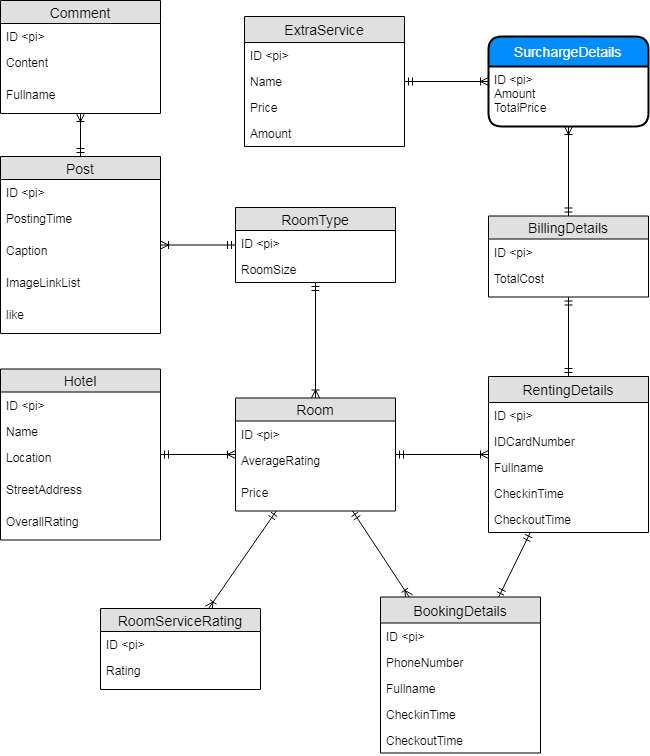

The diagram above was exported from draw.io. Its source (the exported page's mxGraphModel, read from the mxfile embedded in the PNG):
<mxGraphModel dx="2249" dy="1933" grid="1" gridSize="10" guides="1" tooltips="1" connect="1" arrows="1" fold="1" page="1" pageScale="1" pageWidth="827" pageHeight="1169" math="0" shadow="0">
  <root>
    <mxCell id="0" />
    <mxCell id="1" parent="0" />
    <mxCell id="HMpFRkQOSU1bXePTaPa--12" value="Hotel" style="swimlane;fontStyle=0;childLayout=stackLayout;horizontal=1;startSize=23;fillColor=#e0e0e0;horizontalStack=0;resizeParent=1;resizeParentMax=0;resizeLast=0;collapsible=1;marginBottom=0;swimlaneFillColor=#ffffff;align=center;fontSize=14;" parent="1" vertex="1">
      <mxGeometry x="-180" y="51.5" width="160" height="171" as="geometry" />
    </mxCell>
    <mxCell id="HMpFRkQOSU1bXePTaPa--13" value="ID &lt;pi&gt;" style="text;strokeColor=none;fillColor=none;spacingLeft=4;spacingRight=4;overflow=hidden;rotatable=0;points=[[0,0.5],[1,0.5]];portConstraint=eastwest;fontSize=12;" parent="HMpFRkQOSU1bXePTaPa--12" vertex="1">
      <mxGeometry y="23" width="160" height="26" as="geometry" />
    </mxCell>
    <mxCell id="HMpFRkQOSU1bXePTaPa--14" value="Name" style="text;strokeColor=none;fillColor=none;spacingLeft=4;spacingRight=4;overflow=hidden;rotatable=0;points=[[0,0.5],[1,0.5]];portConstraint=eastwest;fontSize=12;" parent="HMpFRkQOSU1bXePTaPa--12" vertex="1">
      <mxGeometry y="49" width="160" height="26" as="geometry" />
    </mxCell>
    <mxCell id="HMpFRkQOSU1bXePTaPa--21" value="Location&#10;&#10;" style="text;strokeColor=none;fillColor=none;spacingLeft=4;spacingRight=4;overflow=hidden;rotatable=0;points=[[0,0.5],[1,0.5]];portConstraint=eastwest;fontSize=12;" parent="HMpFRkQOSU1bXePTaPa--12" vertex="1">
      <mxGeometry y="75" width="160" height="32" as="geometry" />
    </mxCell>
    <mxCell id="HMpFRkQOSU1bXePTaPa--15" value="StreetAddress" style="text;strokeColor=none;fillColor=none;spacingLeft=4;spacingRight=4;overflow=hidden;rotatable=0;points=[[0,0.5],[1,0.5]];portConstraint=eastwest;fontSize=12;" parent="HMpFRkQOSU1bXePTaPa--12" vertex="1">
      <mxGeometry y="107" width="160" height="32" as="geometry" />
    </mxCell>
    <mxCell id="HMpFRkQOSU1bXePTaPa--22" value="OverallRating" style="text;strokeColor=none;fillColor=none;spacingLeft=4;spacingRight=4;overflow=hidden;rotatable=0;points=[[0,0.5],[1,0.5]];portConstraint=eastwest;fontSize=12;" parent="HMpFRkQOSU1bXePTaPa--12" vertex="1">
      <mxGeometry y="139" width="160" height="32" as="geometry" />
    </mxCell>
    <mxCell id="hRjlqVwi_vLr8v_Ms1hw-10" style="edgeStyle=orthogonalEdgeStyle;rounded=0;orthogonalLoop=1;jettySize=auto;html=1;startArrow=ERmandOne;startFill=0;endArrow=ERmandOne;endFill=0;" parent="1" source="HMpFRkQOSU1bXePTaPa--17" target="hRjlqVwi_vLr8v_Ms1hw-1" edge="1">
      <mxGeometry relative="1" as="geometry" />
    </mxCell>
    <mxCell id="hRjlqVwi_vLr8v_Ms1hw-26" style="rounded=0;orthogonalLoop=1;jettySize=auto;html=1;startArrow=ERmandOne;startFill=0;endArrow=ERmandOne;endFill=0;" parent="1" source="HMpFRkQOSU1bXePTaPa--17" target="hRjlqVwi_vLr8v_Ms1hw-20" edge="1">
      <mxGeometry relative="1" as="geometry" />
    </mxCell>
    <mxCell id="HMpFRkQOSU1bXePTaPa--17" value="RentingDetails" style="swimlane;fontStyle=0;childLayout=stackLayout;horizontal=1;startSize=26;fillColor=#e0e0e0;horizontalStack=0;resizeParent=1;resizeParentMax=0;resizeLast=0;collapsible=1;marginBottom=0;swimlaneFillColor=#ffffff;align=center;fontSize=14;" parent="1" vertex="1">
      <mxGeometry x="308" y="59" width="160" height="156" as="geometry" />
    </mxCell>
    <mxCell id="HMpFRkQOSU1bXePTaPa--18" value="ID &lt;pi&gt;" style="text;strokeColor=none;fillColor=none;spacingLeft=4;spacingRight=4;overflow=hidden;rotatable=0;points=[[0,0.5],[1,0.5]];portConstraint=eastwest;fontSize=12;" parent="HMpFRkQOSU1bXePTaPa--17" vertex="1">
      <mxGeometry y="26" width="160" height="26" as="geometry" />
    </mxCell>
    <mxCell id="hRjlqVwi_vLr8v_Ms1hw-9" value="IDCardNumber" style="text;strokeColor=none;fillColor=none;spacingLeft=4;spacingRight=4;overflow=hidden;rotatable=0;points=[[0,0.5],[1,0.5]];portConstraint=eastwest;fontSize=12;" parent="HMpFRkQOSU1bXePTaPa--17" vertex="1">
      <mxGeometry y="52" width="160" height="26" as="geometry" />
    </mxCell>
    <mxCell id="HMpFRkQOSU1bXePTaPa--19" value="Fullname" style="text;strokeColor=none;fillColor=none;spacingLeft=4;spacingRight=4;overflow=hidden;rotatable=0;points=[[0,0.5],[1,0.5]];portConstraint=eastwest;fontSize=12;" parent="HMpFRkQOSU1bXePTaPa--17" vertex="1">
      <mxGeometry y="78" width="160" height="26" as="geometry" />
    </mxCell>
    <mxCell id="HMpFRkQOSU1bXePTaPa--24" value="CheckinTime" style="text;strokeColor=none;fillColor=none;spacingLeft=4;spacingRight=4;overflow=hidden;rotatable=0;points=[[0,0.5],[1,0.5]];portConstraint=eastwest;fontSize=12;" parent="HMpFRkQOSU1bXePTaPa--17" vertex="1">
      <mxGeometry y="104" width="160" height="26" as="geometry" />
    </mxCell>
    <mxCell id="HMpFRkQOSU1bXePTaPa--25" value="CheckoutTime" style="text;strokeColor=none;fillColor=none;spacingLeft=4;spacingRight=4;overflow=hidden;rotatable=0;points=[[0,0.5],[1,0.5]];portConstraint=eastwest;fontSize=12;" parent="HMpFRkQOSU1bXePTaPa--17" vertex="1">
      <mxGeometry y="130" width="160" height="26" as="geometry" />
    </mxCell>
    <mxCell id="hRjlqVwi_vLr8v_Ms1hw-11" style="rounded=0;orthogonalLoop=1;jettySize=auto;html=1;startArrow=ERoneToMany;startFill=0;endArrow=ERmandOne;endFill=0;" parent="1" source="HMpFRkQOSU1bXePTaPa--26" target="HMpFRkQOSU1bXePTaPa--34" edge="1">
      <mxGeometry relative="1" as="geometry" />
    </mxCell>
    <mxCell id="hRjlqVwi_vLr8v_Ms1hw-14" style="rounded=0;orthogonalLoop=1;jettySize=auto;html=1;startArrow=ERoneToMany;startFill=0;endArrow=ERmandOne;endFill=0;" parent="1" source="HMpFRkQOSU1bXePTaPa--26" target="hRjlqVwi_vLr8v_Ms1hw-1" edge="1">
      <mxGeometry relative="1" as="geometry" />
    </mxCell>
    <mxCell id="HMpFRkQOSU1bXePTaPa--26" value="SurchargeDetails" style="swimlane;childLayout=stackLayout;horizontal=1;startSize=30;horizontalStack=0;fillColor=#008cff;fontColor=#FFFFFF;rounded=1;fontSize=14;fontStyle=0;strokeWidth=2;resizeParent=0;resizeLast=1;shadow=0;dashed=0;align=center;" parent="1" vertex="1">
      <mxGeometry x="308" y="-281" width="160" height="90" as="geometry" />
    </mxCell>
    <mxCell id="HMpFRkQOSU1bXePTaPa--27" value="ID &lt;pi&gt;&#10;Amount&#10;TotalPrice" style="align=left;strokeColor=none;fillColor=none;spacingLeft=4;fontSize=12;verticalAlign=top;resizable=0;rotatable=0;part=1;" parent="HMpFRkQOSU1bXePTaPa--26" vertex="1">
      <mxGeometry y="30" width="160" height="60" as="geometry" />
    </mxCell>
    <mxCell id="HMpFRkQOSU1bXePTaPa--28" value="Room" style="swimlane;fontStyle=0;childLayout=stackLayout;horizontal=1;startSize=23;fillColor=#e0e0e0;horizontalStack=0;resizeParent=1;resizeParentMax=0;resizeLast=0;collapsible=1;marginBottom=0;swimlaneFillColor=#ffffff;align=center;fontSize=14;" parent="1" vertex="1">
      <mxGeometry x="55" y="80.5" width="160" height="113" as="geometry" />
    </mxCell>
    <mxCell id="HMpFRkQOSU1bXePTaPa--29" value="ID &lt;pi&gt;" style="text;strokeColor=none;fillColor=none;spacingLeft=4;spacingRight=4;overflow=hidden;rotatable=0;points=[[0,0.5],[1,0.5]];portConstraint=eastwest;fontSize=12;" parent="HMpFRkQOSU1bXePTaPa--28" vertex="1">
      <mxGeometry y="23" width="160" height="26" as="geometry" />
    </mxCell>
    <mxCell id="HMpFRkQOSU1bXePTaPa--31" value="AverageRating" style="text;strokeColor=none;fillColor=none;spacingLeft=4;spacingRight=4;overflow=hidden;rotatable=0;points=[[0,0.5],[1,0.5]];portConstraint=eastwest;fontSize=12;" parent="HMpFRkQOSU1bXePTaPa--28" vertex="1">
      <mxGeometry y="49" width="160" height="32" as="geometry" />
    </mxCell>
    <mxCell id="HMpFRkQOSU1bXePTaPa--50" value="Price" style="text;strokeColor=none;fillColor=none;spacingLeft=4;spacingRight=4;overflow=hidden;rotatable=0;points=[[0,0.5],[1,0.5]];portConstraint=eastwest;fontSize=12;" parent="HMpFRkQOSU1bXePTaPa--28" vertex="1">
      <mxGeometry y="81" width="160" height="32" as="geometry" />
    </mxCell>
    <mxCell id="HMpFRkQOSU1bXePTaPa--34" value="ExtraService" style="swimlane;fontStyle=0;childLayout=stackLayout;horizontal=1;startSize=26;fillColor=#e0e0e0;horizontalStack=0;resizeParent=1;resizeParentMax=0;resizeLast=0;collapsible=1;marginBottom=0;swimlaneFillColor=#ffffff;align=center;fontSize=14;" parent="1" vertex="1">
      <mxGeometry x="64" y="-301" width="160" height="130" as="geometry" />
    </mxCell>
    <mxCell id="HMpFRkQOSU1bXePTaPa--35" value="ID &lt;pi&gt;" style="text;strokeColor=none;fillColor=none;spacingLeft=4;spacingRight=4;overflow=hidden;rotatable=0;points=[[0,0.5],[1,0.5]];portConstraint=eastwest;fontSize=12;" parent="HMpFRkQOSU1bXePTaPa--34" vertex="1">
      <mxGeometry y="26" width="160" height="26" as="geometry" />
    </mxCell>
    <mxCell id="HMpFRkQOSU1bXePTaPa--36" value="Name" style="text;strokeColor=none;fillColor=none;spacingLeft=4;spacingRight=4;overflow=hidden;rotatable=0;points=[[0,0.5],[1,0.5]];portConstraint=eastwest;fontSize=12;" parent="HMpFRkQOSU1bXePTaPa--34" vertex="1">
      <mxGeometry y="52" width="160" height="26" as="geometry" />
    </mxCell>
    <mxCell id="HMpFRkQOSU1bXePTaPa--37" value="Price" style="text;strokeColor=none;fillColor=none;spacingLeft=4;spacingRight=4;overflow=hidden;rotatable=0;points=[[0,0.5],[1,0.5]];portConstraint=eastwest;fontSize=12;" parent="HMpFRkQOSU1bXePTaPa--34" vertex="1">
      <mxGeometry y="78" width="160" height="26" as="geometry" />
    </mxCell>
    <mxCell id="HMpFRkQOSU1bXePTaPa--38" value="Amount" style="text;strokeColor=none;fillColor=none;spacingLeft=4;spacingRight=4;overflow=hidden;rotatable=0;points=[[0,0.5],[1,0.5]];portConstraint=eastwest;fontSize=12;" parent="HMpFRkQOSU1bXePTaPa--34" vertex="1">
      <mxGeometry y="104" width="160" height="26" as="geometry" />
    </mxCell>
    <mxCell id="HMpFRkQOSU1bXePTaPa--46" value="RoomType" style="swimlane;fontStyle=0;childLayout=stackLayout;horizontal=1;startSize=23;fillColor=#e0e0e0;horizontalStack=0;resizeParent=1;resizeParentMax=0;resizeLast=0;collapsible=1;marginBottom=0;swimlaneFillColor=#ffffff;align=center;fontSize=14;" parent="1" vertex="1">
      <mxGeometry x="55" y="-110" width="160" height="75" as="geometry" />
    </mxCell>
    <mxCell id="HMpFRkQOSU1bXePTaPa--47" value="ID &lt;pi&gt;" style="text;strokeColor=none;fillColor=none;spacingLeft=4;spacingRight=4;overflow=hidden;rotatable=0;points=[[0,0.5],[1,0.5]];portConstraint=eastwest;fontSize=12;" parent="HMpFRkQOSU1bXePTaPa--46" vertex="1">
      <mxGeometry y="23" width="160" height="26" as="geometry" />
    </mxCell>
    <mxCell id="HMpFRkQOSU1bXePTaPa--48" value="RoomSize" style="text;strokeColor=none;fillColor=none;spacingLeft=4;spacingRight=4;overflow=hidden;rotatable=0;points=[[0,0.5],[1,0.5]];portConstraint=eastwest;fontSize=12;" parent="HMpFRkQOSU1bXePTaPa--46" vertex="1">
      <mxGeometry y="49" width="160" height="26" as="geometry" />
    </mxCell>
    <mxCell id="HMpFRkQOSU1bXePTaPa--51" value="Post" style="swimlane;fontStyle=0;childLayout=stackLayout;horizontal=1;startSize=23;fillColor=#e0e0e0;horizontalStack=0;resizeParent=1;resizeParentMax=0;resizeLast=0;collapsible=1;marginBottom=0;swimlaneFillColor=#ffffff;align=center;fontSize=14;" parent="1" vertex="1">
      <mxGeometry x="-180" y="-161" width="160" height="177" as="geometry" />
    </mxCell>
    <mxCell id="HMpFRkQOSU1bXePTaPa--52" value="ID &lt;pi&gt;" style="text;strokeColor=none;fillColor=none;spacingLeft=4;spacingRight=4;overflow=hidden;rotatable=0;points=[[0,0.5],[1,0.5]];portConstraint=eastwest;fontSize=12;" parent="HMpFRkQOSU1bXePTaPa--51" vertex="1">
      <mxGeometry y="23" width="160" height="26" as="geometry" />
    </mxCell>
    <mxCell id="HMpFRkQOSU1bXePTaPa--53" value="PostingTime" style="text;strokeColor=none;fillColor=none;spacingLeft=4;spacingRight=4;overflow=hidden;rotatable=0;points=[[0,0.5],[1,0.5]];portConstraint=eastwest;fontSize=12;" parent="HMpFRkQOSU1bXePTaPa--51" vertex="1">
      <mxGeometry y="49" width="160" height="32" as="geometry" />
    </mxCell>
    <mxCell id="HMpFRkQOSU1bXePTaPa--54" value="Caption" style="text;strokeColor=none;fillColor=none;spacingLeft=4;spacingRight=4;overflow=hidden;rotatable=0;points=[[0,0.5],[1,0.5]];portConstraint=eastwest;fontSize=12;" parent="HMpFRkQOSU1bXePTaPa--51" vertex="1">
      <mxGeometry y="81" width="160" height="32" as="geometry" />
    </mxCell>
    <mxCell id="HMpFRkQOSU1bXePTaPa--55" value="ImageLinkList" style="text;strokeColor=none;fillColor=none;spacingLeft=4;spacingRight=4;overflow=hidden;rotatable=0;points=[[0,0.5],[1,0.5]];portConstraint=eastwest;fontSize=12;" parent="HMpFRkQOSU1bXePTaPa--51" vertex="1">
      <mxGeometry y="113" width="160" height="32" as="geometry" />
    </mxCell>
    <mxCell id="HMpFRkQOSU1bXePTaPa--56" value="like" style="text;strokeColor=none;fillColor=none;spacingLeft=4;spacingRight=4;overflow=hidden;rotatable=0;points=[[0,0.5],[1,0.5]];portConstraint=eastwest;fontSize=12;" parent="HMpFRkQOSU1bXePTaPa--51" vertex="1">
      <mxGeometry y="145" width="160" height="32" as="geometry" />
    </mxCell>
    <mxCell id="HMpFRkQOSU1bXePTaPa--57" value="Comment" style="swimlane;fontStyle=0;childLayout=stackLayout;horizontal=1;startSize=23;fillColor=#e0e0e0;horizontalStack=0;resizeParent=1;resizeParentMax=0;resizeLast=0;collapsible=1;marginBottom=0;swimlaneFillColor=#ffffff;align=center;fontSize=14;" parent="1" vertex="1">
      <mxGeometry x="-180" y="-317" width="160" height="113" as="geometry" />
    </mxCell>
    <mxCell id="HMpFRkQOSU1bXePTaPa--58" value="ID &lt;pi&gt;" style="text;strokeColor=none;fillColor=none;spacingLeft=4;spacingRight=4;overflow=hidden;rotatable=0;points=[[0,0.5],[1,0.5]];portConstraint=eastwest;fontSize=12;" parent="HMpFRkQOSU1bXePTaPa--57" vertex="1">
      <mxGeometry y="23" width="160" height="26" as="geometry" />
    </mxCell>
    <mxCell id="HMpFRkQOSU1bXePTaPa--59" value="Content" style="text;strokeColor=none;fillColor=none;spacingLeft=4;spacingRight=4;overflow=hidden;rotatable=0;points=[[0,0.5],[1,0.5]];portConstraint=eastwest;fontSize=12;" parent="HMpFRkQOSU1bXePTaPa--57" vertex="1">
      <mxGeometry y="49" width="160" height="32" as="geometry" />
    </mxCell>
    <mxCell id="HMpFRkQOSU1bXePTaPa--60" value="Fullname" style="text;strokeColor=none;fillColor=none;spacingLeft=4;spacingRight=4;overflow=hidden;rotatable=0;points=[[0,0.5],[1,0.5]];portConstraint=eastwest;fontSize=12;" parent="HMpFRkQOSU1bXePTaPa--57" vertex="1">
      <mxGeometry y="81" width="160" height="32" as="geometry" />
    </mxCell>
    <mxCell id="HMpFRkQOSU1bXePTaPa--69" value="" style="fontSize=12;html=1;endArrow=ERoneToMany;startArrow=ERmandOne;" parent="1" source="HMpFRkQOSU1bXePTaPa--46" target="HMpFRkQOSU1bXePTaPa--28" edge="1">
      <mxGeometry width="100" height="100" relative="1" as="geometry">
        <mxPoint x="100" y="830" as="sourcePoint" />
        <mxPoint x="200" y="730" as="targetPoint" />
      </mxGeometry>
    </mxCell>
    <mxCell id="HMpFRkQOSU1bXePTaPa--70" value="" style="fontSize=12;html=1;endArrow=ERoneToMany;startArrow=ERmandOne;" parent="1" source="HMpFRkQOSU1bXePTaPa--12" target="HMpFRkQOSU1bXePTaPa--28" edge="1">
      <mxGeometry width="100" height="100" relative="1" as="geometry">
        <mxPoint x="100" y="830" as="sourcePoint" />
        <mxPoint x="200" y="730" as="targetPoint" />
      </mxGeometry>
    </mxCell>
    <mxCell id="HMpFRkQOSU1bXePTaPa--79" value="" style="fontSize=12;html=1;endArrow=ERoneToMany;startArrow=ERmandOne;endFill=0;" parent="1" source="HMpFRkQOSU1bXePTaPa--28" target="HMpFRkQOSU1bXePTaPa--17" edge="1">
      <mxGeometry width="100" height="100" relative="1" as="geometry">
        <mxPoint x="100" y="940" as="sourcePoint" />
        <mxPoint x="200" y="840" as="targetPoint" />
      </mxGeometry>
    </mxCell>
    <mxCell id="HMpFRkQOSU1bXePTaPa--85" value="" style="fontSize=12;html=1;endArrow=ERoneToMany;startArrow=ERmandOne;" parent="1" source="HMpFRkQOSU1bXePTaPa--51" target="HMpFRkQOSU1bXePTaPa--57" edge="1">
      <mxGeometry width="100" height="100" relative="1" as="geometry">
        <mxPoint x="340" y="857.5" as="sourcePoint" />
        <mxPoint x="440" y="757.5" as="targetPoint" />
      </mxGeometry>
    </mxCell>
    <mxCell id="HMpFRkQOSU1bXePTaPa--86" value="" style="fontSize=12;html=1;endArrow=ERoneToMany;startArrow=ERmandOne;" parent="1" source="HMpFRkQOSU1bXePTaPa--46" target="HMpFRkQOSU1bXePTaPa--51" edge="1">
      <mxGeometry width="100" height="100" relative="1" as="geometry">
        <mxPoint x="80" y="990" as="sourcePoint" />
        <mxPoint x="180" y="890" as="targetPoint" />
      </mxGeometry>
    </mxCell>
    <mxCell id="hRjlqVwi_vLr8v_Ms1hw-1" value="BillingDetails" style="swimlane;fontStyle=0;childLayout=stackLayout;horizontal=1;startSize=23;fillColor=#e0e0e0;horizontalStack=0;resizeParent=1;resizeParentMax=0;resizeLast=0;collapsible=1;marginBottom=0;swimlaneFillColor=#ffffff;align=center;fontSize=14;" parent="1" vertex="1">
      <mxGeometry x="308" y="-101.5" width="160" height="81" as="geometry" />
    </mxCell>
    <mxCell id="hRjlqVwi_vLr8v_Ms1hw-2" value="ID &lt;pi&gt;" style="text;strokeColor=none;fillColor=none;spacingLeft=4;spacingRight=4;overflow=hidden;rotatable=0;points=[[0,0.5],[1,0.5]];portConstraint=eastwest;fontSize=12;" parent="hRjlqVwi_vLr8v_Ms1hw-1" vertex="1">
      <mxGeometry y="23" width="160" height="26" as="geometry" />
    </mxCell>
    <mxCell id="hRjlqVwi_vLr8v_Ms1hw-8" value="TotalCost" style="text;strokeColor=none;fillColor=none;spacingLeft=4;spacingRight=4;overflow=hidden;rotatable=0;points=[[0,0.5],[1,0.5]];portConstraint=eastwest;fontSize=12;" parent="hRjlqVwi_vLr8v_Ms1hw-1" vertex="1">
      <mxGeometry y="49" width="160" height="32" as="geometry" />
    </mxCell>
    <mxCell id="hRjlqVwi_vLr8v_Ms1hw-19" style="rounded=0;orthogonalLoop=1;jettySize=auto;html=1;startArrow=ERoneToMany;startFill=0;endArrow=ERmandOne;endFill=0;" parent="1" source="hRjlqVwi_vLr8v_Ms1hw-15" target="HMpFRkQOSU1bXePTaPa--28" edge="1">
      <mxGeometry relative="1" as="geometry" />
    </mxCell>
    <mxCell id="hRjlqVwi_vLr8v_Ms1hw-15" value="RoomServiceRating" style="swimlane;fontStyle=0;childLayout=stackLayout;horizontal=1;startSize=23;fillColor=#e0e0e0;horizontalStack=0;resizeParent=1;resizeParentMax=0;resizeLast=0;collapsible=1;marginBottom=0;swimlaneFillColor=#ffffff;align=center;fontSize=14;" parent="1" vertex="1">
      <mxGeometry x="-80" y="291" width="160" height="81" as="geometry" />
    </mxCell>
    <mxCell id="hRjlqVwi_vLr8v_Ms1hw-16" value="ID &lt;pi&gt;" style="text;strokeColor=none;fillColor=none;spacingLeft=4;spacingRight=4;overflow=hidden;rotatable=0;points=[[0,0.5],[1,0.5]];portConstraint=eastwest;fontSize=12;" parent="hRjlqVwi_vLr8v_Ms1hw-15" vertex="1">
      <mxGeometry y="23" width="160" height="26" as="geometry" />
    </mxCell>
    <mxCell id="hRjlqVwi_vLr8v_Ms1hw-17" value="Rating" style="text;strokeColor=none;fillColor=none;spacingLeft=4;spacingRight=4;overflow=hidden;rotatable=0;points=[[0,0.5],[1,0.5]];portConstraint=eastwest;fontSize=12;" parent="hRjlqVwi_vLr8v_Ms1hw-15" vertex="1">
      <mxGeometry y="49" width="160" height="32" as="geometry" />
    </mxCell>
    <mxCell id="hRjlqVwi_vLr8v_Ms1hw-27" style="rounded=0;orthogonalLoop=1;jettySize=auto;html=1;startArrow=ERoneToMany;startFill=0;endArrow=ERmandOne;endFill=0;" parent="1" source="hRjlqVwi_vLr8v_Ms1hw-20" target="HMpFRkQOSU1bXePTaPa--28" edge="1">
      <mxGeometry relative="1" as="geometry" />
    </mxCell>
    <mxCell id="hRjlqVwi_vLr8v_Ms1hw-20" value="BookingDetails" style="swimlane;fontStyle=0;childLayout=stackLayout;horizontal=1;startSize=26;fillColor=#e0e0e0;horizontalStack=0;resizeParent=1;resizeParentMax=0;resizeLast=0;collapsible=1;marginBottom=0;swimlaneFillColor=#ffffff;align=center;fontSize=14;" parent="1" vertex="1">
      <mxGeometry x="200" y="279.5" width="160" height="156" as="geometry" />
    </mxCell>
    <mxCell id="hRjlqVwi_vLr8v_Ms1hw-21" value="ID &lt;pi&gt;" style="text;strokeColor=none;fillColor=none;spacingLeft=4;spacingRight=4;overflow=hidden;rotatable=0;points=[[0,0.5],[1,0.5]];portConstraint=eastwest;fontSize=12;" parent="hRjlqVwi_vLr8v_Ms1hw-20" vertex="1">
      <mxGeometry y="26" width="160" height="26" as="geometry" />
    </mxCell>
    <mxCell id="hRjlqVwi_vLr8v_Ms1hw-22" value="PhoneNumber" style="text;strokeColor=none;fillColor=none;spacingLeft=4;spacingRight=4;overflow=hidden;rotatable=0;points=[[0,0.5],[1,0.5]];portConstraint=eastwest;fontSize=12;" parent="hRjlqVwi_vLr8v_Ms1hw-20" vertex="1">
      <mxGeometry y="52" width="160" height="26" as="geometry" />
    </mxCell>
    <mxCell id="hRjlqVwi_vLr8v_Ms1hw-23" value="Fullname" style="text;strokeColor=none;fillColor=none;spacingLeft=4;spacingRight=4;overflow=hidden;rotatable=0;points=[[0,0.5],[1,0.5]];portConstraint=eastwest;fontSize=12;" parent="hRjlqVwi_vLr8v_Ms1hw-20" vertex="1">
      <mxGeometry y="78" width="160" height="26" as="geometry" />
    </mxCell>
    <mxCell id="hRjlqVwi_vLr8v_Ms1hw-24" value="CheckinTime" style="text;strokeColor=none;fillColor=none;spacingLeft=4;spacingRight=4;overflow=hidden;rotatable=0;points=[[0,0.5],[1,0.5]];portConstraint=eastwest;fontSize=12;" parent="hRjlqVwi_vLr8v_Ms1hw-20" vertex="1">
      <mxGeometry y="104" width="160" height="26" as="geometry" />
    </mxCell>
    <mxCell id="hRjlqVwi_vLr8v_Ms1hw-25" value="CheckoutTime" style="text;strokeColor=none;fillColor=none;spacingLeft=4;spacingRight=4;overflow=hidden;rotatable=0;points=[[0,0.5],[1,0.5]];portConstraint=eastwest;fontSize=12;" parent="hRjlqVwi_vLr8v_Ms1hw-20" vertex="1">
      <mxGeometry y="130" width="160" height="26" as="geometry" />
    </mxCell>
  </root>
</mxGraphModel>